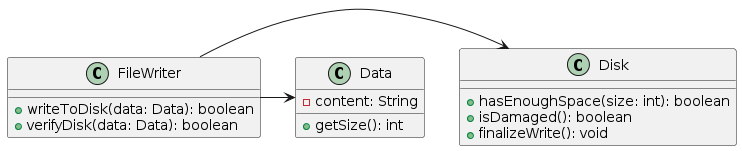

The diagram above was rendered by PlantUML. Its source (embedded in the PNG):
@startuml
class FileWriter {
    +writeToDisk(data: Data): boolean
    +verifyDisk(data: Data): boolean
}

class Disk {
    +hasEnoughSpace(size: int): boolean
    +isDamaged(): boolean
    +finalizeWrite(): void
}

class Data {
    -content: String
    +getSize(): int
}

FileWriter -> Disk
FileWriter -> Data
@enduml